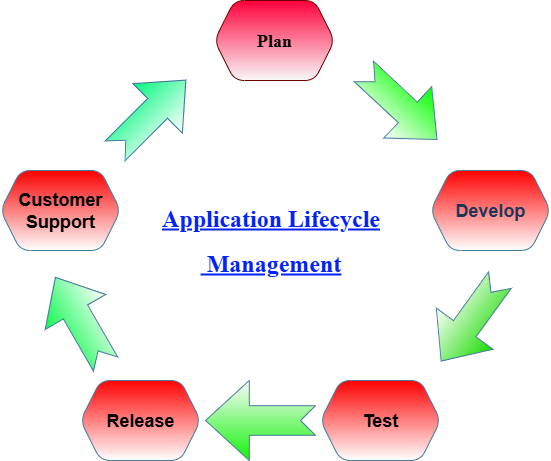

The diagram above was exported from draw.io. Its source (the exported page's mxGraphModel, read from the mxfile embedded in the PNG):
<mxGraphModel dx="1042" dy="527" grid="1" gridSize="10" guides="1" tooltips="1" connect="1" arrows="1" fold="1" page="1" pageScale="1" pageWidth="827" pageHeight="1169" math="0" shadow="0">
  <root>
    <mxCell id="0" />
    <mxCell id="1" parent="0" />
    <mxCell id="DMESAOur9HZqPWGDIZcH-3" value="&lt;h2&gt;&lt;font style=&quot;color: light-dark(rgb(0, 0, 0), rgb(255, 255, 255));&quot;&gt;Plan&lt;/font&gt;&lt;/h2&gt;" style="shape=hexagon;perimeter=hexagonPerimeter2;whiteSpace=wrap;html=1;fixedSize=1;strokeColor=#6F0000;fontColor=#ffffff;fillColor=light-dark(#FF003A,#FF0019);fontFamily=Times New Roman;fillStyle=solid;gradientColor=#F9F9F9;rounded=1;" parent="1" vertex="1">
      <mxGeometry x="354" y="110" width="120" height="80" as="geometry" />
    </mxCell>
    <mxCell id="DMESAOur9HZqPWGDIZcH-4" value="&lt;h2&gt;&lt;font style=&quot;color: light-dark(rgb(0, 0, 0), rgb(255, 255, 255));&quot;&gt;Release&lt;/font&gt;&lt;/h2&gt;" style="shape=hexagon;perimeter=hexagonPerimeter2;whiteSpace=wrap;html=1;fixedSize=1;strokeColor=#457B9D;fontColor=#1D3557;fillColor=light-dark(#FF0303,#DC0007);gradientColor=#FFFFFF;rounded=1;" parent="1" vertex="1">
      <mxGeometry x="220" y="490" width="120" height="80" as="geometry" />
    </mxCell>
    <mxCell id="DMESAOur9HZqPWGDIZcH-5" value="&lt;h2&gt;&lt;font style=&quot;color: light-dark(rgb(0, 0, 0), rgb(255, 255, 255));&quot;&gt;Customer Support&lt;/font&gt;&lt;/h2&gt;" style="shape=hexagon;perimeter=hexagonPerimeter2;whiteSpace=wrap;html=1;fixedSize=1;strokeColor=#457B9D;fontColor=#1D3557;fillColor=light-dark(#F90000,#FF0000);gradientColor=light-dark(#ffffff, #ededed);rounded=1;" parent="1" vertex="1">
      <mxGeometry x="140" y="280" width="120" height="80" as="geometry" />
    </mxCell>
    <mxCell id="DMESAOur9HZqPWGDIZcH-6" value="&lt;h2&gt;Develop&lt;/h2&gt;" style="shape=hexagon;perimeter=hexagonPerimeter2;whiteSpace=wrap;html=1;fixedSize=1;strokeColor=#457B9D;fontColor=light-dark(#1D3557,#FFFFFF);fillColor=light-dark(#FF0000,#F10000);gradientColor=#FFFFFF;rounded=1;" parent="1" vertex="1">
      <mxGeometry x="570" y="280" width="120" height="80" as="geometry" />
    </mxCell>
    <mxCell id="DMESAOur9HZqPWGDIZcH-7" value="&lt;h2&gt;&lt;font style=&quot;color: light-dark(rgb(0, 0, 0), rgb(255, 255, 255));&quot;&gt;Test&lt;/font&gt;&lt;/h2&gt;" style="shape=hexagon;perimeter=hexagonPerimeter2;whiteSpace=wrap;html=1;fixedSize=1;strokeColor=#457B9D;fontColor=#1D3557;fillColor=light-dark(#FD0000,#FF0000);gradientColor=#FFFFFF;rounded=1;" parent="1" vertex="1">
      <mxGeometry x="460" y="490" width="120" height="80" as="geometry" />
    </mxCell>
    <mxCell id="DMESAOur9HZqPWGDIZcH-9" value="" style="html=1;shadow=0;dashed=0;align=center;verticalAlign=middle;shape=mxgraph.arrows2.arrow;dy=0.6;dx=40;notch=15;strokeColor=#457B9D;fontColor=#1D3557;fillColor=light-dark(#01F77E,#00FF5F);rotation=-45;gradientColor=#FFFFFF;rounded=1;" parent="1" vertex="1">
      <mxGeometry x="240" y="190" width="100" height="70" as="geometry" />
    </mxCell>
    <mxCell id="DMESAOur9HZqPWGDIZcH-10" value="" style="html=1;shadow=0;dashed=0;align=center;verticalAlign=middle;shape=mxgraph.arrows2.arrow;dy=0.6;dx=40;notch=15;strokeColor=#457B9D;fontColor=#1D3557;fillColor=light-dark(#08F94A,#1EFF00);rotation=-120;gradientColor=#FFFFFF;rounded=1;" parent="1" vertex="1">
      <mxGeometry x="170.00407640085658" y="395.10407640085657" width="100" height="70" as="geometry" />
    </mxCell>
    <mxCell id="DMESAOur9HZqPWGDIZcH-11" value="" style="html=1;shadow=0;dashed=0;align=center;verticalAlign=middle;shape=mxgraph.arrows2.arrow;dy=0.6;dx=40;notch=15;strokeColor=#457B9D;fontColor=#1D3557;fillColor=light-dark(#1BDC00,#14F71D);rotation=126;gradientColor=#FFFFFF;rounded=1;" parent="1" vertex="1">
      <mxGeometry x="560.0040764008565" y="395.10407640085657" width="100" height="70" as="geometry" />
    </mxCell>
    <mxCell id="DMESAOur9HZqPWGDIZcH-12" value="" style="html=1;shadow=0;dashed=0;align=center;verticalAlign=middle;shape=mxgraph.arrows2.arrow;dy=0.6;dx=40;notch=15;strokeColor=#457B9D;fontColor=#1D3557;fillColor=light-dark(#05FF00,#00FF4C);rotation=43;gradientColor=#FFFFFF;rounded=1;" parent="1" vertex="1">
      <mxGeometry x="490.00407640085655" y="180.00407640085655" width="100" height="70" as="geometry" />
    </mxCell>
    <mxCell id="DMESAOur9HZqPWGDIZcH-13" value="" style="html=1;shadow=0;dashed=0;align=center;verticalAlign=middle;shape=mxgraph.arrows2.arrow;dy=0.63;dx=43.8;notch=15;strokeColor=#457B9D;fontColor=#1D3557;fillColor=light-dark(#12F307,#11FF00);rotation=-180;gradientColor=#FDFDFD;rounded=1;" parent="1" vertex="1">
      <mxGeometry x="345" y="490" width="110" height="80" as="geometry" />
    </mxCell>
    <mxCell id="DMESAOur9HZqPWGDIZcH-16" value="&lt;h1&gt;Application Lifecycle&lt;/h1&gt;&lt;h1&gt;&amp;nbsp;Management&lt;/h1&gt;" style="text;html=1;align=center;verticalAlign=middle;resizable=0;points=[];autosize=1;fontFamily=Times New Roman;fontStyle=5;labelBackgroundColor=none;fontColor=light-dark(#0221FB,#00FFF6);rounded=1;fillColor=none;gradientColor=default;strokeColor=none;" parent="1" vertex="1">
      <mxGeometry x="290" y="290" width="240" height="120" as="geometry" />
    </mxCell>
  </root>
</mxGraphModel>